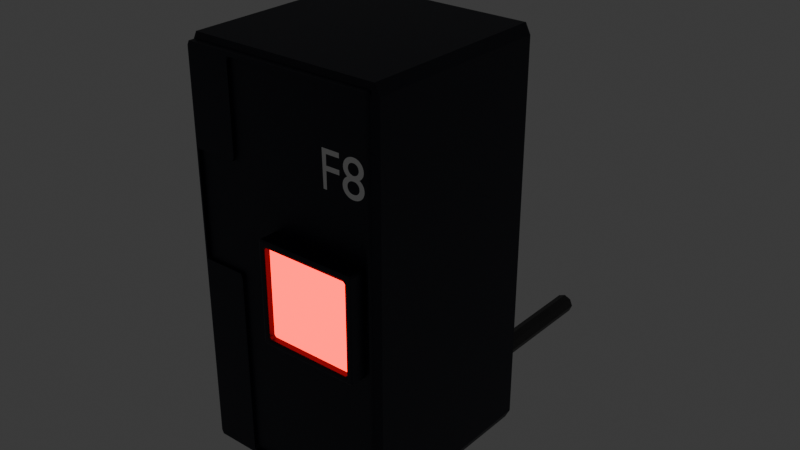 # Source: capbot_pod.blend  (saved by Blender 5.0.118; exported with 4.5.12 LTS)
import bpy
from mathutils import Matrix  # noqa: F401  (used for matrix-valued properties, if any)

bpy.ops.wm.read_factory_settings(use_empty=True)
scene = bpy.context.scene
scene.name = 'Scene'

# ---- collections
col_collection = bpy.data.collections.new('Collection'); scene.collection.children.link(col_collection)

# ---- materials (node trees are filled in below, after node groups)
mat_basepodframemat = bpy.data.materials.new('BasePodFrameMat')
mat_consolescreenmat = bpy.data.materials.new('ConsoleScreenMat')
mat_consolescreenmat.alpha_threshold = 0.0
mat_consolescreenmat.use_backface_culling_lightprobe_volume = False
mat_consolescreenmat.roughness = 0.5
mat_consolescreenmat.line_color = (0.0, 0.0, 0.0, 1.0)
mat_podlabelmat = bpy.data.materials.new('PodLabelMat')
mat_cablemat = bpy.data.materials.new('CableMat')

# ---- material node trees
mat_basepodframemat.use_nodes = True; mat_basepodframemat.node_tree.nodes.clear()
_N = mat_basepodframemat.node_tree.nodes; _L = mat_basepodframemat.node_tree.links
n0 = _N.new('ShaderNodeBsdfPrincipled'); n0.name = 'Principled BSDF'; n0.location = (-200, 100)
n0.inputs[0].default_value = (0.004532, 0.005831, 0.0186, 1.0)
n1 = _N.new('ShaderNodeOutputMaterial'); n1.name = 'Material Output'; n1.location = (200, 100)
_L.new(n0.outputs[0], n1.inputs[0])
n1.is_active_output = True
mat_consolescreenmat.use_nodes = True; mat_consolescreenmat.node_tree.nodes.clear()
_N = mat_consolescreenmat.node_tree.nodes; _L = mat_consolescreenmat.node_tree.links
n0 = _N.new('ShaderNodeOutputMaterial'); n0.name = 'Material Output'; n0.location = (200, 100)
n1 = _N.new('ShaderNodeBsdfPrincipled'); n1.name = 'Principled BSDF'; n1.location = (-200, 100)
n1.inputs[0].default_value = (0.0, 0.0, 0.0, 1.0)
n1.inputs[2].default_value = 0.0
n1.inputs[27].default_value = (1.0, 0.0, 0.001343, 1.0)
n1.inputs[28].default_value = 5.0
_L.new(n1.outputs[0], n0.inputs[0])
n0.is_active_output = True
mat_podlabelmat.use_nodes = True; mat_podlabelmat.node_tree.nodes.clear()
_N = mat_podlabelmat.node_tree.nodes; _L = mat_podlabelmat.node_tree.links
n0 = _N.new('ShaderNodeBsdfPrincipled'); n0.name = 'Principled BSDF'; n0.location = (-200, 100)
n0.inputs[0].default_value = (1.0, 1.0, 1.0, 1.0)
n1 = _N.new('ShaderNodeOutputMaterial'); n1.name = 'Material Output'; n1.location = (200, 100)
_L.new(n0.outputs[0], n1.inputs[0])
n1.is_active_output = True
mat_cablemat.use_nodes = True; mat_cablemat.node_tree.nodes.clear()
_N = mat_cablemat.node_tree.nodes; _L = mat_cablemat.node_tree.links
n0 = _N.new('ShaderNodeBsdfPrincipled'); n0.name = 'Principled BSDF'; n0.location = (-200, 100)
n0.inputs[0].default_value = (0.04962, 0.04962, 0.04962, 1.0)
n1 = _N.new('ShaderNodeOutputMaterial'); n1.name = 'Material Output'; n1.location = (200, 100)
_L.new(n0.outputs[0], n1.inputs[0])
n1.is_active_output = True

# ---- world
world_world = bpy.data.worlds.new('World'); scene.world = world_world
world_world.use_nodes = True; world_world.node_tree.nodes.clear()
_N = world_world.node_tree.nodes; _L = world_world.node_tree.links
n0 = _N.new('ShaderNodeOutputWorld'); n0.name = 'World Output'; n0.location = (200, 100)
n1 = _N.new('ShaderNodeBackground'); n1.name = 'Background'; n1.location = (-200, 100)
n1.inputs[0].default_value = (0.05088, 0.05088, 0.05088, 1.0)
_L.new(n1.outputs[0], n0.inputs[0])
n0.is_active_output = True
world_world.color = (0.05088, 0.05088, 0.05088)
world_world.sun_shadow_jitter_overblur = 0.0

# ---- meshes
me_cube = bpy.data.meshes.new('Cube')
me_cube.from_pydata([(0.95, 1.0, 0.95), (0.95, 0.95, 1.0), (1.0, 0.95, 0.95), (0.95, 0.95, -1.0), (0.95, 1.0, -0.95), (1.0, 0.95, -0.95), (1.0, -0.95, 0.95), (0.95, -0.95, 1.0), (0.95, -1.0, 0.95), (1.0, -0.95, -0.95), (0.95, -1.0, -0.95), (0.95, -0.95, -1.0), (-0.95, 1.0, 0.95), (-1.0, 0.95, 0.95), (-0.95, 0.95, 1.0), (-1.0, 0.95, -0.95), (-0.95, 1.0, -0.95), (-0.95, 0.95, -1.0), (-1.0, -0.95, 0.95), (-0.95, -1.0, 0.95), (-0.95, -0.95, 1.0), (-0.95, -0.95, -1.0), (-0.95, -1.0, -0.95), (-1.0, -0.95, -0.95), (-0.95, 0.975, -0.95), (-0.95, 0.975, 0.95), (0.95, 0.975, 0.95), (0.95, 0.975, -0.95)], [], [(0, 1, 2), (3, 4, 5), (6, 7, 8), (9, 10, 11), (12, 13, 14), (15, 16, 17), (18, 19, 20), (21, 22, 23), (17, 21, 23, 15), (3, 17, 16, 4), (2, 5, 4, 0), (22, 19, 18, 23), (8, 10, 9, 6), (12, 16, 15, 13), (7, 20, 19, 8), (1, 7, 6, 2), (21, 11, 10, 22), (20, 14, 13, 18), (14, 1, 0, 12), (11, 3, 5, 9), (16, 12, 0, 4), (5, 2, 6, 9), (1, 14, 20, 7), (17, 3, 11, 21), (8, 19, 25, 26), (23, 18, 13, 15), (27, 26, 25, 24), (10, 8, 26, 27), (19, 22, 24, 25), (22, 10, 27, 24)])
_uv = me_cube.uv_layers.new(name='UVMap')
_uv.uv.foreach_set('vector', [0.6187, 0.4937, 0.6281, 0.5, 0.6187, 0.5047, 0.3688, 0.5063, 0.375, 0.4969, 0.3797, 0.5062, 0.6187, 0.7453, 0.6281, 0.75, 0.6187, 0.7563, 0.3797, 0.7437, 0.375, 0.7531, 0.3688, 0.7437, 0.6187, 0.2547, 0.6187, 0.2438, 0.625, 0.2479, 0.125, 0.5063, 0.1312, 0.5, 0.1312, 0.5062, 0.6187, 0.00625, 0.6187, 0.0, 0.625, 0.00625, 0.1312, 0.7437, 0.1312, 0.75, 0.125, 0.7438, 0.1312, 0.5062, 0.1312, 0.7437, 0.125, 0.7438, 0.125, 0.5063, 0.3688, 0.5063, 0.1312, 0.5062, 0.1312, 0.5, 0.375, 0.4969, 0.6187, 0.5047, 0.3797, 0.5062, 0.375, 0.4969, 0.6187, 0.4937, 0.3813, 0.0, 0.6187, 0.0, 0.6187, 0.00625, 0.3812, 0.00625, 0.6187, 0.7563, 0.375, 0.7531, 0.3797, 0.7437, 0.6187, 0.7453, 0.6187, 0.2547, 0.3812, 0.2562, 0.3812, 0.2437, 0.6187, 0.2438, 0.6281, 0.75, 0.625, 0.9937, 0.6187, 0.9937, 0.6187, 0.7563, 0.6281, 0.5, 0.6281, 0.75, 0.6187, 0.7453, 0.6187, 0.5047, 0.1312, 0.7437, 0.3688, 0.7437, 0.375, 0.7531, 0.1312, 0.75, 0.625, 0.00625, 0.625, 0.2479, 0.6187, 0.2438, 0.6187, 0.00625, 0.625, 0.2479, 0.6281, 0.5, 0.6187, 0.4937, 0.6187, 0.2547, 0.3688, 0.7437, 0.3688, 0.5063, 0.3797, 0.5062, 0.3797, 0.7437, 0.3812, 0.2562, 0.6187, 0.2547, 0.6187, 0.4937, 0.375, 0.4969, 0.3797, 0.5062, 0.6187, 0.5047, 0.6187, 0.7453, 0.3797, 0.7437, 0.6281, 0.5, 0.8688, 0.5063, 0.8688, 0.7437, 0.6281, 0.75, 0.1312, 0.5062, 0.3688, 0.5063, 0.3688, 0.7437, 0.1312, 0.7437, 0.6187, 0.7563, 0.6187, 0.9937, 0.6187, 0.9937, 0.6187, 0.7563, 0.3812, 0.00625, 0.6187, 0.00625, 0.6187, 0.2438, 0.3812, 0.2437, 0.375, 0.7531, 0.6187, 0.7563, 0.6187, 0.9937, 0.3812, 0.9937, 0.375, 0.7531, 0.6187, 0.7563, 0.6187, 0.7563, 0.375, 0.7531, 0.6187, 0.0, 0.3813, 0.0, 0.3813, 0.0, 0.6187, 0.0, 0.1312, 0.75, 0.375, 0.7531, 0.375, 0.7531, 0.1312, 0.75])
me_cube.materials.append(mat_basepodframemat)
me_cube.use_mirror_vertex_groups = False
me_cube.update()
me_cube_001 = bpy.data.meshes.new('Cube.001')
me_cube_001.from_pydata([(-0.5, 0.5, 0.0), (0.5, 0.5, 0.0), (0.0, 0.5, -0.5), (0.0, 0.5, 0.5), (0.375, -0.3, -0.4375), (0.25, 0.5, 0.5), (0.25, 0.5, -0.5), (0.375, 0.5, 0.5), (0.375, 0.5, -0.5), (-0.25, -0.3, -0.4375), (0.4375, 0.5, 0.5), (0.4375, 0.5, -0.5), (-0.25, 0.5, -0.5), (-0.4375, -0.3, -0.375), (-0.25, 0.5, 0.5), (-0.375, 0.5, -0.5), (-0.375, 0.5, 0.5), (-0.4375, 0.5, -0.5), (-0.4375, 0.5, 0.5), (-0.5, 0.5, 0.25), (0.5, 0.5, 0.25), (0.25, -0.3, 0.4375), (-0.375, -0.3, 0.4375), (-0.4375, -0.3, 0.25), (-0.5, 0.5, 0.375), (0.5, 0.5, 0.375), (-0.25, -0.3, 0.4375), (0.0, -0.3, 0.4375), (0.4375, -0.3, 0.375), (-0.4375, -0.3, 0.0), (0.4375, -0.3, 0.25), (-0.5, 0.5, 0.4375), (0.5, 0.5, 0.4375), (-0.5, 0.5, -0.25), (0.5, 0.5, -0.25), (0.0, -0.3, -0.4375), (0.25, -0.3, -0.4375), (-0.375, -0.3, -0.4375), (0.4375, -0.3, -0.375), (-0.5, 0.5, -0.375), (0.5, 0.5, -0.375), (0.4375, -0.3, -0.25), (-0.4375, -0.3, -0.25), (0.375, -0.3, 0.4375), (-0.4375, -0.3, 0.375), (0.4375, -0.3, 0.0), (-0.5, 0.5, -0.4375), (0.5, 0.5, -0.4375), (-0.5, -0.4818, -0.4818), (-0.4818, -0.4818, -0.5), (-0.4818, -0.5, -0.4818), (-0.4818, -0.5, 0.4818), (-0.4818, -0.4818, 0.5), (-0.5, -0.4818, 0.4818), (-0.4818, 0.5, -0.5), (-0.5, 0.5, -0.4818), (-0.5, 0.5, 0.4818), (-0.4818, 0.5, 0.5), (0.4818, -0.4818, -0.5), (0.5, -0.4818, -0.4818), (0.4818, -0.5, -0.4818), (0.5, -0.4818, 0.4818), (0.4818, -0.4818, 0.5), (0.4818, -0.5, 0.4818), (0.5, 0.5, -0.4818), (0.4818, 0.5, -0.5), (0.4818, 0.5, 0.5), (0.5, 0.5, 0.4818), (-0.5, -0.4818, 0.0), (-0.4818, -0.5, 0.0), (0.5, -0.4818, 0.0), (0.4818, -0.5, 0.0), (0.0, -0.5, -0.4818), (0.0, -0.4818, -0.5), (0.0, -0.5, 0.4818), (0.0, -0.4818, 0.5), (0.25, -0.5, -0.4818), (0.25, -0.4818, -0.5), (0.25, -0.4818, 0.5), (0.25, -0.5, 0.4818), (0.375, -0.5, -0.4818), (0.375, -0.4818, -0.5), (0.375, -0.4818, 0.5), (0.375, -0.5, 0.4818), (0.4557, -0.5, -0.4818), (0.4193, -0.5, -0.4818), (0.4375, -0.4818, -0.5), (0.4193, -0.5, 0.4818), (0.4557, -0.5, 0.4818), (0.4375, -0.4818, 0.5), (0.4557, -0.5, 0.0), (0.4375, -0.4818, 0.0), (-0.25, -0.5, 0.4818), (-0.25, -0.4818, 0.5), (-0.25, -0.4818, -0.5), (-0.25, -0.5, -0.4818), (-0.375, -0.5, 0.4818), (-0.375, -0.4818, 0.5), (-0.4193, -0.3, 0.4375), (-0.4375, -0.3, 0.4193), (-0.375, -0.4818, -0.5), (-0.375, -0.5, -0.4818), (-0.4557, -0.5, 0.4818), (-0.4193, -0.5, 0.4818), (-0.4375, -0.4818, 0.5), (-0.4375, -0.4818, 0.0), (-0.4557, -0.5, 0.0), (-0.4193, -0.5, -0.4818), (-0.4557, -0.5, -0.4818), (-0.4375, -0.4818, -0.5), (-0.5, -0.4818, 0.25), (-0.4818, -0.5, 0.25), (0.4818, -0.5, 0.25), (0.5, -0.4818, 0.25), (0.4193, -0.3, -0.4375), (0.4375, -0.3, -0.4193), (-0.4375, -0.3, -0.4193), (-0.4193, -0.3, -0.4375), (0.4375, -0.4818, 0.25), (0.4557, -0.5, 0.25), (-0.4557, -0.5, 0.25), (-0.4375, -0.4818, 0.25), (-0.5, -0.4818, 0.375), (-0.4818, -0.5, 0.375), (0.4818, -0.5, 0.375), (0.5, -0.4818, 0.375), (0.4375, -0.4818, 0.375), (0.4557, -0.5, 0.375), (-0.4557, -0.5, 0.375), (-0.4375, -0.4818, 0.375), (-0.4818, -0.5, 0.4557), (-0.5, -0.4818, 0.4375), (-0.4818, -0.5, 0.4193), (0.4818, -0.5, 0.4193), (0.5, -0.4818, 0.4375), (0.4818, -0.5, 0.4557), (0.0, -0.5, 0.4557), (0.0, -0.4818, 0.4375), (0.25, -0.4818, 0.4375), (0.25, -0.5, 0.4557), (0.375, -0.4818, 0.4375), (0.375, -0.5, 0.4557), (0.4375, -0.4818, 0.4193), (0.4557, -0.5, 0.4193), (0.4557, -0.5, 0.4557), (0.4193, -0.5, 0.4557), (0.4193, -0.4818, 0.4375), (-0.25, -0.5, 0.4557), (-0.25, -0.4818, 0.4375), (-0.375, -0.5, 0.4557), (-0.375, -0.4818, 0.4375), (-0.4193, -0.4818, 0.4375), (-0.4193, -0.5, 0.4557), (-0.4557, -0.5, 0.4557), (-0.4557, -0.5, 0.4193), (-0.4375, -0.4818, 0.4193), (0.5, -0.4818, -0.25), (0.4818, -0.5, -0.25), (-0.4818, -0.5, -0.25), (-0.5, -0.4818, -0.25), (0.4557, -0.5, -0.25), (0.4375, -0.4818, -0.25), (0.4375, -0.3, 0.4193), (0.4193, -0.3, 0.4375), (-0.4375, -0.4818, -0.25), (-0.4557, -0.5, -0.25), (0.5, -0.4818, -0.375), (0.4818, -0.5, -0.375), (0.4557, -0.5, -0.375), (0.4375, -0.4818, -0.375), (-0.4375, -0.4818, -0.375), (-0.4557, -0.5, -0.375), (-0.4818, -0.5, -0.375), (-0.5, -0.4818, -0.375), (0.4818, -0.5, -0.4557), (0.5, -0.4818, -0.4375), (0.4818, -0.5, -0.4193), (0.0, -0.4818, -0.4375), (0.0, -0.5, -0.4557), (0.25, -0.5, -0.4557), (0.25, -0.4818, -0.4375), (0.375, -0.5, -0.4557), (0.375, -0.4818, -0.4375), (0.4193, -0.5, -0.4557), (0.4557, -0.5, -0.4557), (0.4557, -0.5, -0.4193), (0.4375, -0.4818, -0.4193), (0.4193, -0.4818, -0.4375), (-0.25, -0.4818, -0.4375), (-0.25, -0.5, -0.4557), (-0.375, -0.4818, -0.4375), (-0.375, -0.5, -0.4557), (-0.4557, -0.5, -0.4557), (-0.4193, -0.5, -0.4557), (-0.4193, -0.4818, -0.4375), (-0.4375, -0.4818, -0.4193), (-0.4557, -0.5, -0.4193), (-0.4818, -0.5, -0.4193), (-0.5, -0.4818, -0.4375), (-0.4818, -0.5, -0.4557)], [], [(48, 49, 50), (51, 52, 53), (58, 59, 60), (61, 62, 63), (84, 85, 86), (87, 88, 89), (102, 103, 104), (107, 108, 109), (130, 131, 132), (133, 134, 135), (142, 143, 144, 145, 146), (151, 152, 153, 154, 155), (174, 175, 176), (183, 184, 185, 186, 187), (192, 193, 194, 195, 196), (197, 198, 199), (54, 49, 48, 55), (130, 51, 53, 131), (52, 57, 56, 53), (58, 65, 64, 59), (66, 62, 61, 67), (174, 60, 59, 175), (86, 58, 60, 84), (104, 52, 51, 102), (62, 89, 88, 63), (183, 85, 84, 184), (186, 115, 114, 187), (94, 73, 77, 81, 86, 85, 80, 76, 72, 95, 101, 107, 109, 100), (49, 109, 108, 50), (192, 108, 107, 193), (98, 151, 155, 99), (112, 71, 157, 167, 176, 175, 166, 156, 70, 113, 125, 134, 133, 124), (120, 106, 165, 171, 196, 195, 170, 164, 105, 121, 129, 155, 154, 128), (63, 135, 134, 61), (87, 145, 144, 88), (102, 153, 152, 103), (135, 144, 143, 133), (78, 75, 93, 97, 104, 103, 96, 92, 74, 79, 83, 87, 89, 82), (153, 130, 132, 154), (146, 163, 162, 142), (116, 195, 194, 117), (118, 91, 161, 169, 186, 185, 168, 160, 90, 119, 127, 143, 142, 126), (158, 69, 111, 123, 132, 131, 122, 110, 68, 159, 173, 198, 197, 172), (190, 194, 193, 191, 189, 178, 179, 181, 183, 187, 182, 180, 177, 188), (50, 199, 198, 48), (176, 185, 184, 174), (149, 152, 151, 150, 148, 137, 138, 140, 146, 145, 141, 139, 136, 147), (196, 197, 199, 192), (11, 65, 58, 86, 81, 77, 73, 94, 100, 109, 49, 54, 17, 15, 12, 2, 6, 8), (108, 192, 199, 50), (131, 53, 56, 31, 24, 19, 0, 33, 39, 46, 55, 48, 198, 173, 159, 68, 110, 122), (18, 57, 52, 104, 97, 93, 75, 78, 82, 89, 62, 66, 10, 7, 5, 3, 14, 16), (153, 102, 51, 130), (32, 67, 61, 134, 125, 113, 70, 156, 166, 175, 59, 64, 47, 40, 34, 1, 20, 25), (60, 174, 184, 84), (135, 63, 88, 144), (165, 106, 120, 128, 154, 132, 123, 111, 69, 158, 172, 197, 196, 171), (176, 167, 157, 71, 112, 124, 133, 143, 127, 119, 90, 160, 168, 185), (191, 193, 107, 101, 95, 72, 76, 80, 85, 183, 181, 179, 178, 189), (79, 74, 92, 96, 103, 152, 149, 147, 136, 139, 141, 145, 87, 83), (161, 91, 118, 126, 142, 162, 28, 30, 45, 41, 38, 115, 186, 169), (170, 195, 116, 13, 42, 29, 23, 44, 99, 155, 129, 121, 105, 164), (138, 137, 148, 150, 151, 98, 22, 26, 27, 21, 43, 163, 146, 140), (177, 180, 182, 187, 114, 4, 36, 35, 9, 37, 117, 194, 190, 188)])
_uv = me_cube_001.uv_layers.new(name='UVMap')
_uv.uv.foreach_set('vector', [0.125, 0.7454, 0.1296, 0.7454, 0.1296, 0.75, 0.6204, 0.9954, 0.625, 0.9954, 0.6204, 1.0, 0.3704, 0.7454, 0.3784, 0.7454, 0.375, 0.7523, 0.6204, 0.7454, 0.6273, 0.7477, 0.6204, 0.7534, 0.3639, 0.75, 0.3548, 0.75, 0.3594, 0.7454, 0.6204, 0.7702, 0.6204, 0.7622, 0.625, 0.7656, 0.6204, 0.9889, 0.6204, 0.981, 0.625, 0.9844, 0.1452, 0.75, 0.1361, 0.75, 0.1406, 0.7454, 0.6128, 0.9954, 0.6094, 1.0, 0.6048, 0.9954, 0.6048, 0.7546, 0.6094, 0.7454, 0.6139, 0.7546, 0.6048, 0.7656, 0.6048, 0.7611, 0.6139, 0.7611, 0.6139, 0.7702, 0.6094, 0.7702, 0.6094, 0.9798, 0.6139, 0.9798, 0.6139, 0.9889, 0.6048, 0.9889, 0.6048, 0.9844, 0.3861, 0.7546, 0.3906, 0.7454, 0.3952, 0.7546, 0.3861, 0.7702, 0.3861, 0.7611, 0.3952, 0.7611, 0.3952, 0.7656, 0.3906, 0.7702, 0.3861, 0.9889, 0.3861, 0.9798, 0.3906, 0.9798, 0.3952, 0.9844, 0.3952, 0.9889, 0.394, 0.9954, 0.3906, 1.0, 0.3861, 0.9954, 0.1296, 0.5, 0.1296, 0.7454, 0.125, 0.7454, 0.125, 0.5, 0.6128, 0.9954, 0.6204, 0.9954, 0.6204, 1.0, 0.6094, 1.0, 0.8704, 0.7454, 0.8704, 0.5, 0.875, 0.5, 0.875, 0.7454, 0.3704, 0.7454, 0.3704, 0.5, 0.3796, 0.5, 0.3784, 0.7454, 0.6296, 0.5, 0.6273, 0.7477, 0.6204, 0.7454, 0.6204, 0.5, 0.3861, 0.7546, 0.375, 0.7523, 0.3784, 0.7454, 0.3906, 0.7454, 0.3594, 0.7454, 0.3704, 0.7454, 0.375, 0.7523, 0.3639, 0.75, 0.625, 0.9844, 0.625, 0.9954, 0.6204, 0.9954, 0.6204, 0.9889, 0.6273, 0.7477, 0.625, 0.7656, 0.6204, 0.7622, 0.6204, 0.7534, 0.3861, 0.7702, 0.3796, 0.7702, 0.3796, 0.7611, 0.3861, 0.7611, 0.3952, 0.7656, 0.3952, 0.7656, 0.3906, 0.7702, 0.3906, 0.7702, 0.1875, 0.7454, 0.25, 0.7454, 0.3125, 0.7454, 0.3438, 0.7454, 0.3594, 0.7454, 0.3548, 0.75, 0.3438, 0.75, 0.3125, 0.75, 0.25, 0.75, 0.1875, 0.75, 0.1562, 0.75, 0.1452, 0.75, 0.1406, 0.7454, 0.1563, 0.7454, 0.1296, 0.7454, 0.1406, 0.7454, 0.1361, 0.75, 0.1296, 0.75, 0.3861, 0.9889, 0.3796, 0.9889, 0.3796, 0.9798, 0.3861, 0.9798, 0.6094, 0.9798, 0.6094, 0.9798, 0.6048, 0.9844, 0.6048, 0.9844, 0.5625, 0.7546, 0.5, 0.7546, 0.4375, 0.7546, 0.4063, 0.7546, 0.3952, 0.7546, 0.3906, 0.7454, 0.4062, 0.7454, 0.4375, 0.7454, 0.5, 0.7454, 0.5625, 0.7454, 0.5938, 0.7454, 0.6094, 0.7454, 0.6048, 0.7546, 0.5938, 0.7546, 0.5625, 0.9889, 0.5, 0.9889, 0.4375, 0.9889, 0.4062, 0.9889, 0.3952, 0.9889, 0.3952, 0.9844, 0.4063, 0.9844, 0.4375, 0.9844, 0.5, 0.9844, 0.5625, 0.9844, 0.5937, 0.9844, 0.6048, 0.9844, 0.6048, 0.9889, 0.5938, 0.9889, 0.6204, 0.7534, 0.6139, 0.7546, 0.6094, 0.7454, 0.6204, 0.7454, 0.6204, 0.7702, 0.6139, 0.7702, 0.6139, 0.7611, 0.6204, 0.7622, 0.6204, 0.9889, 0.6139, 0.9889, 0.6139, 0.9798, 0.6204, 0.981, 0.6139, 0.7546, 0.6139, 0.7611, 0.6048, 0.7611, 0.6048, 0.7546, 0.625, 0.8125, 0.625, 0.875, 0.625, 0.9375, 0.625, 0.9688, 0.625, 0.9844, 0.6204, 0.981, 0.6204, 0.9688, 0.6204, 0.9375, 0.6204, 0.875, 0.6204, 0.8125, 0.6204, 0.7812, 0.6204, 0.7702, 0.625, 0.7656, 0.625, 0.7812, 0.6139, 0.9889, 0.6128, 0.9954, 0.6048, 0.9954, 0.6048, 0.9889, 0.6094, 0.7702, 0.6094, 0.7702, 0.6048, 0.7656, 0.6048, 0.7656, 0.3952, 0.9844, 0.3952, 0.9844, 0.3906, 0.9798, 0.3906, 0.9798, 0.5625, 0.7656, 0.5, 0.7656, 0.4375, 0.7656, 0.4062, 0.7656, 0.3952, 0.7656, 0.3952, 0.7611, 0.4062, 0.7611, 0.4375, 0.7611, 0.5, 0.7611, 0.5625, 0.7611, 0.5937, 0.7611, 0.6048, 0.7611, 0.6048, 0.7656, 0.5938, 0.7656, 0.4375, 0.9954, 0.5, 0.9954, 0.5625, 0.9954, 0.5938, 0.9954, 0.6048, 0.9954, 0.6094, 1.0, 0.5938, 1.0, 0.5625, 1.0, 0.5, 1.0, 0.4375, 1.0, 0.4062, 1.0, 0.3906, 1.0, 0.394, 0.9954, 0.4062, 0.9954, 0.3906, 0.9688, 0.3906, 0.9798, 0.3861, 0.9798, 0.3861, 0.9688, 0.3861, 0.9375, 0.3861, 0.875, 0.3861, 0.8125, 0.3861, 0.7812, 0.3861, 0.7702, 0.3906, 0.7702, 0.3906, 0.7813, 0.3906, 0.8125, 0.3906, 0.875, 0.3906, 0.9375, 0.3796, 0.9954, 0.3861, 0.9954, 0.3906, 1.0, 0.3796, 1.0, 0.3952, 0.7546, 0.3952, 0.7611, 0.3861, 0.7611, 0.3861, 0.7546, 0.6139, 0.9688, 0.6139, 0.9798, 0.6094, 0.9798, 0.6094, 0.9688, 0.6094, 0.9375, 0.6094, 0.875, 0.6094, 0.8125, 0.6094, 0.7812, 0.6094, 0.7702, 0.6139, 0.7702, 0.6139, 0.7813, 0.6139, 0.8125, 0.6139, 0.875, 0.6139, 0.9375, 0.3952, 0.9889, 0.394, 0.9954, 0.3861, 0.9954, 0.3861, 0.9889, 0.3594, 0.5, 0.3704, 0.5, 0.3704, 0.7454, 0.3594, 0.7454, 0.3438, 0.7454, 0.3125, 0.7454, 0.25, 0.7454, 0.1875, 0.7454, 0.1563, 0.7454, 0.1406, 0.7454, 0.1296, 0.7454, 0.1296, 0.5, 0.1406, 0.5, 0.1562, 0.5, 0.1875, 0.5, 0.25, 0.5, 0.3125, 0.5, 0.3438, 0.5, 0.3796, 0.9889, 0.3861, 0.9889, 0.3861, 0.9954, 0.3796, 0.9954, 0.6094, 0.004552, 0.6204, 0.004552, 0.6204, 0.25, 0.6094, 0.25, 0.5938, 0.25, 0.5625, 0.25, 0.5, 0.25, 0.4375, 0.25, 0.4062, 0.25, 0.3906, 0.25, 0.3796, 0.25, 0.3796, 0.004552, 0.3906, 0.004552, 0.4062, 0.004552, 0.4375, 0.004552, 0.5, 0.004552, 0.5625, 0.004552, 0.5938, 0.004552, 0.8594, 0.5, 0.8704, 0.5, 0.8704, 0.7454, 0.8594, 0.7454, 0.8438, 0.7454, 0.8125, 0.7454, 0.75, 0.7454, 0.6875, 0.7454, 0.6562, 0.7454, 0.6406, 0.7454, 0.6273, 0.7477, 0.6296, 0.5, 0.6406, 0.5, 0.6562, 0.5, 0.6875, 0.5, 0.75, 0.5, 0.8125, 0.5, 0.8438, 0.5, 0.6139, 0.9889, 0.6204, 0.9889, 0.6204, 0.9954, 0.6128, 0.9954, 0.6094, 0.5, 0.6204, 0.5, 0.6204, 0.7454, 0.6094, 0.7454, 0.5938, 0.7454, 0.5625, 0.7454, 0.5, 0.7454, 0.4375, 0.7454, 0.4062, 0.7454, 0.3906, 0.7454, 0.3784, 0.7454, 0.3796, 0.5, 0.3906, 0.5, 0.4062, 0.5, 0.4375, 0.5, 0.5, 0.5, 0.5625, 0.5, 0.5938, 0.5, 0.375, 0.7523, 0.3861, 0.7546, 0.3861, 0.7611, 0.3796, 0.7611, 0.6139, 0.7546, 0.6204, 0.7534, 0.6204, 0.7622, 0.6139, 0.7611, 0.4375, 0.9889, 0.5, 0.9889, 0.5625, 0.9889, 0.5938, 0.9889, 0.6048, 0.9889, 0.6048, 0.9954, 0.5938, 0.9954, 0.5625, 0.9954, 0.5, 0.9954, 0.4375, 0.9954, 0.4062, 0.9954, 0.394, 0.9954, 0.3952, 0.9889, 0.4062, 0.9889, 0.3952, 0.7546, 0.4063, 0.7546, 0.4375, 0.7546, 0.5, 0.7546, 0.5625, 0.7546, 0.5938, 0.7546, 0.6048, 0.7546, 0.6048, 0.7611, 0.5937, 0.7611, 0.5625, 0.7611, 0.5, 0.7611, 0.4375, 0.7611, 0.4062, 0.7611, 0.3952, 0.7611, 0.3861, 0.9688, 0.3861, 0.9798, 0.3796, 0.9798, 0.3796, 0.9688, 0.3796, 0.9375, 0.3796, 0.875, 0.3796, 0.8125, 0.3796, 0.7813, 0.3796, 0.7702, 0.3861, 0.7702, 0.3861, 0.7812, 0.3861, 0.8125, 0.3861, 0.875, 0.3861, 0.9375, 0.6204, 0.8125, 0.6204, 0.875, 0.6204, 0.9375, 0.6204, 0.9688, 0.6204, 0.981, 0.6139, 0.9798, 0.6139, 0.9688, 0.6139, 0.9375, 0.6139, 0.875, 0.6139, 0.8125, 0.6139, 0.7813, 0.6139, 0.7702, 0.6204, 0.7702, 0.6204, 0.7812, 0.4375, 0.7656, 0.5, 0.7656, 0.5625, 0.7656, 0.5938, 0.7656, 0.6048, 0.7656, 0.6048, 0.7656, 0.5938, 0.7656, 0.5625, 0.7656, 0.5, 0.7656, 0.4375, 0.7656, 0.4062, 0.7656, 0.3952, 0.7656, 0.3952, 0.7656, 0.4062, 0.7656, 0.4063, 0.9844, 0.3952, 0.9844, 0.3952, 0.9844, 0.4062, 0.9844, 0.4375, 0.9844, 0.5, 0.9844, 0.5625, 0.9844, 0.5938, 0.9844, 0.6048, 0.9844, 0.6048, 0.9844, 0.5937, 0.9844, 0.5625, 0.9844, 0.5, 0.9844, 0.4375, 0.9844, 0.6094, 0.8125, 0.6094, 0.875, 0.6094, 0.9375, 0.6094, 0.9688, 0.6094, 0.9798, 0.6094, 0.9798, 0.6094, 0.9688, 0.6094, 0.9375, 0.6094, 0.875, 0.6094, 0.8125, 0.6094, 0.7812, 0.6094, 0.7702, 0.6094, 0.7702, 0.6094, 0.7812, 0.3906, 0.875, 0.3906, 0.8125, 0.3906, 0.7813, 0.3906, 0.7702, 0.3906, 0.7702, 0.3906, 0.7812, 0.3906, 0.8125, 0.3906, 0.875, 0.3906, 0.9375, 0.3906, 0.9688, 0.3906, 0.9798, 0.3906, 0.9798, 0.3906, 0.9688, 0.3906, 0.9375])
me_cube_001.materials.append(mat_basepodframemat)
me_cube_001.update()
me_cube_002 = bpy.data.meshes.new('Cube.002')
me_cube_002.from_pydata([(-0.5, -0.7473, -0.5), (-0.5, -0.7473, 0.5), (0.5, -0.7473, -0.5), (0.5, -0.7473, 0.5)], [], [(2, 3, 1, 0)])
_uv = me_cube_002.uv_layers.new(name='UVMap')
_uv.uv.foreach_set('vector', [0.375, 0.75, 0.625, 0.75, 0.625, 1.0, 0.375, 1.0])
me_cube_002.materials.append(mat_consolescreenmat)
me_cube_002.update()
me_cube_003 = bpy.data.meshes.new('Cube.003')
me_cube_003.from_pydata([(0.0, 0.5, 0.0), (-0.25, 0.5, 0.0), (0.0, 0.5, 0.25), (0.25, 0.5, 0.25), (-0.5, -0.49, -0.49), (-0.49, -0.49, -0.5), (-0.49, -0.5, -0.49), (-0.49, -0.5, 0.49), (-0.49, -0.49, 0.5), (-0.5, -0.49, 0.49), (-0.49, 0.49, -0.5), (-0.5, 0.49, -0.49), (-0.49, 0.5, -0.49), (-0.5, 0.49, 0.49), (-0.49, 0.49, 0.5), (-0.49, 0.5, 0.49), (0.49, -0.49, -0.5), (0.5, -0.49, -0.49), (0.49, -0.5, -0.49), (0.5, -0.49, 0.49), (0.49, -0.49, 0.5), (0.49, -0.5, 0.49), (0.49, 0.5, -0.49), (0.5, 0.49, -0.49), (0.49, 0.49, -0.5), (0.49, 0.5, 0.49), (0.49, 0.49, 0.5), (0.5, 0.49, 0.49), (0.01, 0.49, -0.5), (-0.01, 0.49, -0.5), (0.0, 0.5, -0.49), (-0.01, 0.49, 0.5), (0.01, 0.49, 0.5), (0.0, 0.5, 0.49), (-0.01, -0.5, -0.49), (-0.01, -0.49, -0.5), (0.01, -0.49, -0.5), (0.01, -0.5, -0.49), (0.01, -0.5, 0.49), (0.01, -0.49, 0.5), (-0.01, -0.49, 0.5), (-0.01, -0.5, 0.49), (0.25, 0.5, 0.49), (0.24, 0.49, 0.5), (0.26, 0.49, 0.5), (0.26, -0.49, -0.5), (0.24, -0.5, -0.49), (0.24, -0.49, -0.5), (0.25, 0.5, -0.49), (0.26, 0.49, -0.5), (0.24, 0.49, -0.5), (0.24, -0.5, 0.49), (0.26, -0.49, 0.5), (0.24, -0.49, 0.5), (-0.26, 0.49, -0.5), (-0.25, 0.5, -0.49), (-0.24, 0.49, -0.5), (-0.24, -0.5, 0.49), (-0.24, -0.49, 0.5), (-0.26, -0.49, 0.5), (-0.25, 0.5, 0.49), (-0.26, 0.49, 0.5), (-0.24, 0.49, 0.5), (-0.24, -0.5, -0.49), (-0.26, -0.49, -0.5), (-0.24, -0.49, -0.5), (-0.5, -0.49, -0.01), (-0.49, -0.5, 0.01), (-0.5, -0.49, 0.01), (-0.5, 0.49, -0.01), (-0.5, 0.49, 0.01), (-0.49, 0.5, 0.0), (0.49, 0.5, -0.01), (0.49, 0.5, 0.01), (0.5, 0.49, 0.01), (0.5, 0.49, -0.01), (0.5, -0.49, -0.01), (0.5, -0.49, 0.01), (0.49, -0.5, 0.01), (0.25, 0.5, 0.01), (0.25, 0.5, -0.01), (0.24, 0.5, 0.0), (-0.5, -0.49, 0.26), (-0.5, -0.49, 0.24), (-0.49, -0.5, 0.24), (-0.5, 0.49, 0.24), (-0.5, 0.49, 0.26), (-0.49, 0.5, 0.26), (-0.49, 0.5, 0.24), (0.49, 0.5, 0.25), (0.5, 0.49, 0.26), (0.5, 0.49, 0.24), (0.5, -0.49, 0.24), (0.5, -0.49, 0.26), (0.49, -0.5, 0.24), (-0.25, 0.5, 0.24), (-0.25, 0.5, 0.26), (-0.24, 0.5, 0.25), (0.01, -0.2, -0.49), (-0.01, -0.2, -0.49), (-0.01, -0.2, 0.49), (0.01, -0.2, 0.49), (0.24, -0.2, -0.49), (0.24, -0.2, 0.49), (-0.24, -0.2, 0.49), (-0.24, -0.2, -0.49), (-0.49, -0.2, 0.01), (0.49, -0.2, 0.01), (-0.49, -0.2, 0.24), (0.49, -0.2, 0.24), (-0.26, -0.4909, 0.4809), (-0.26, -0.5, 0.49), (-0.4809, -0.4909, 0.26), (-0.49, -0.5, 0.26), (-0.26, -0.4909, 0.2691), (-0.2691, -0.5, 0.2691), (-0.2691, -0.4909, 0.26), (-0.26, -0.2091, 0.4809), (-0.2509, -0.2, 0.49), (-0.4809, -0.2091, 0.26), (-0.49, -0.2, 0.2509), (-0.26, -0.2091, 0.2691), (-0.2691, -0.2091, 0.26), (0.26, -0.49, 0.48), (0.26, -0.5, 0.49), (0.48, -0.49, 0.26), (0.49, -0.5, 0.26), (0.26, -0.49, 0.27), (0.27, -0.49, 0.26), (0.27, -0.5, 0.27), (0.26, -0.21, 0.48), (0.25, -0.2, 0.49), (0.48, -0.21, 0.26), (0.49, -0.2, 0.25), (0.26, -0.21, 0.27), (0.27, -0.21, 0.26), (-0.26, -0.49, -0.48), (-0.26, -0.5, -0.49), (-0.48, -0.49, -0.01), (-0.49, -0.5, -0.01), (-0.26, -0.49, -0.02), (-0.27, -0.49, -0.01), (-0.27, -0.5, -0.02), (-0.26, -0.21, -0.48), (-0.25, -0.2, -0.49), (-0.48, -0.21, -0.01), (-0.49, -0.2, 0.0), (-0.26, -0.21, -0.02), (-0.27, -0.21, -0.01), (0.26, -0.49, -0.48), (0.26, -0.5, -0.49), (0.48, -0.49, -0.01), (0.49, -0.5, -0.01), (0.26, -0.49, -0.02), (0.27, -0.5, -0.02), (0.27, -0.49, -0.01), (0.26, -0.21, -0.48), (0.25, -0.2, -0.49), (0.48, -0.21, -0.01), (0.49, -0.2, 0.0), (0.26, -0.21, -0.02), (0.27, -0.21, -0.01)], [], [(4, 5, 6), (7, 8, 9), (10, 11, 12), (13, 14, 15), (16, 17, 18), (19, 20, 21), (22, 23, 24), (25, 26, 27), (28, 29, 30), (31, 32, 33), (34, 35, 36, 37), (38, 39, 40, 41), (42, 43, 44), (48, 49, 50), (54, 55, 56), (60, 61, 62), (69, 70, 71), (72, 73, 74, 75), (79, 80, 81), (85, 86, 87, 88), (89, 90, 91), (95, 96, 97), (10, 5, 4, 11), (8, 14, 13, 9), (71, 12, 11, 69), (54, 10, 12, 55), (44, 26, 25, 42), (75, 23, 22, 72), (16, 24, 23, 17), (26, 20, 19, 27), (50, 28, 30, 48), (62, 31, 33, 60), (65, 35, 34, 63), (53, 39, 38, 51), (31, 40, 39, 32), (28, 36, 35, 29), (32, 43, 42, 33), (36, 47, 46, 37), (24, 49, 48, 22), (43, 53, 52, 44), (49, 45, 47, 50), (29, 56, 55, 30), (40, 58, 57, 41), (14, 61, 60, 15), (56, 65, 64, 54), (61, 59, 58, 62), (88, 71, 70, 85), (91, 74, 73, 89), (94, 78, 77, 92), (74, 77, 76, 75), (79, 73, 72, 80), (68, 70, 69, 66), (67, 84, 83, 68), (15, 87, 86, 13), (27, 90, 89, 25), (87, 96, 95, 88), (90, 93, 92, 91), (82, 86, 85, 83), (4, 66, 69, 11), (10, 54, 64, 5), (82, 9, 13, 86), (61, 14, 8, 59), (12, 71, 1, 55), (87, 15, 60, 96), (23, 75, 76, 17), (49, 24, 16, 45), (26, 44, 52, 20), (90, 27, 19, 93), (48, 80, 72, 22), (3, 42, 25, 89), (30, 0, 81, 80, 48), (55, 1, 0, 30), (28, 50, 47, 36), (56, 29, 35, 65), (31, 62, 58, 40), (43, 32, 39, 53), (2, 33, 42, 3), (97, 96, 60, 33, 2), (68, 83, 85, 70), (71, 88, 95, 1), (74, 91, 92, 77), (79, 3, 89, 73), (0, 2, 3, 79, 81), (1, 95, 97, 2, 0), (38, 41, 100, 101), (63, 34, 99, 105), (41, 57, 104, 100), (78, 94, 109, 107), (51, 38, 101, 103), (34, 37, 98, 99), (37, 46, 102, 98), (84, 67, 106, 108), (114, 115, 116), (111, 115, 114, 110), (115, 113, 112, 116), (116, 122, 121, 114), (118, 111, 110, 117), (119, 112, 113, 120), (59, 8, 7, 111), (111, 57, 58, 59), (115, 111, 7, 113), (110, 114, 121, 117), (57, 111, 118, 104), (113, 7, 9, 82), (116, 112, 119, 122), (82, 83, 84, 113), (113, 84, 108, 120), (127, 128, 129), (129, 124, 123, 127), (126, 129, 128, 125), (130, 123, 124, 131), (127, 134, 135, 128), (133, 126, 125, 132), (124, 51, 103, 131), (51, 124, 52, 53), (20, 52, 124, 21), (126, 21, 124, 129), (127, 123, 130, 134), (21, 126, 93, 19), (92, 93, 126, 94), (125, 128, 135, 132), (94, 126, 133, 109), (140, 141, 142), (142, 137, 136, 140), (139, 142, 141, 138), (143, 136, 137, 144), (148, 141, 140, 147), (138, 145, 146, 139), (137, 63, 105, 144), (63, 137, 64, 65), (5, 64, 137, 6), (137, 142, 139, 6), (140, 136, 143, 147), (6, 139, 66, 4), (66, 139, 67, 68), (138, 141, 148, 145), (67, 139, 146, 106), (153, 154, 155), (150, 154, 153, 149), (154, 152, 151, 155), (155, 161, 160, 153), (157, 150, 149, 156), (158, 151, 152, 159), (45, 16, 18, 150), (45, 150, 46, 47), (18, 152, 154, 150), (149, 153, 160, 156), (46, 150, 157, 102), (152, 18, 17, 76), (155, 151, 158, 161), (76, 77, 78, 152), (152, 78, 107, 159), (160, 161, 158, 159, 107, 109, 133, 132, 135, 134, 130, 131, 103, 101, 100, 104, 118, 117, 121, 122, 119, 120, 108, 106, 146, 145, 148, 147, 143, 144, 105, 99, 98, 102, 157, 156)])
_uv = me_cube_003.uv_layers.new(name='UVMap')
_uv.uv.foreach_set('vector', [0.125, 0.7475, 0.1275, 0.7475, 0.1275, 0.75, 0.6225, 0.9975, 0.625, 0.9975, 0.6225, 1.0, 0.1275, 0.5025, 0.125, 0.5025, 0.1275, 0.5, 0.6225, 0.2475, 0.625, 0.2475, 0.6225, 0.2517, 0.3725, 0.7475, 0.3769, 0.7475, 0.375, 0.7513, 0.6225, 0.7475, 0.6263, 0.7488, 0.6225, 0.7519, 0.3762, 0.4988, 0.3775, 0.5025, 0.3731, 0.5025, 0.625, 0.4988, 0.6275, 0.5025, 0.6231, 0.5025, 0.2525, 0.5025, 0.2481, 0.5025, 0.25, 0.5, 0.7525, 0.5025, 0.7481, 0.5025, 0.75, 0.5, 0.2475, 0.75, 0.2475, 0.7475, 0.2519, 0.7475, 0.2512, 0.75, 0.6225, 0.8725, 0.625, 0.8725, 0.625, 0.8763, 0.6225, 0.8769, 0.6875, 0.5, 0.69, 0.5025, 0.6856, 0.5025, 0.3125, 0.5, 0.315, 0.5025, 0.3106, 0.5025, 0.185, 0.5025, 0.1875, 0.5, 0.1894, 0.5025, 0.8125, 0.5, 0.815, 0.5025, 0.8106, 0.5025, 0.4975, 0.2475, 0.5025, 0.2475, 0.5, 0.2525, 0.4975, 0.4975, 0.5025, 0.4975, 0.5025, 0.5025, 0.4975, 0.5025, 0.5025, 0.4375, 0.4975, 0.4375, 0.5, 0.435, 0.56, 0.2475, 0.565, 0.2475, 0.565, 0.2525, 0.56, 0.2525, 0.5625, 0.4975, 0.565, 0.5025, 0.56, 0.5025, 0.56, 0.3125, 0.565, 0.3125, 0.5625, 0.315, 0.1275, 0.5025, 0.1275, 0.7475, 0.125, 0.7475, 0.125, 0.5025, 0.625, 0.0025, 0.625, 0.2475, 0.6225, 0.2475, 0.6225, 0.0025, 0.5, 0.2525, 0.3775, 0.2525, 0.3775, 0.2475, 0.4975, 0.2475, 0.185, 0.5025, 0.1275, 0.5025, 0.1275, 0.5, 0.1875, 0.5, 0.6856, 0.5025, 0.6275, 0.5025, 0.625, 0.4988, 0.6875, 0.5, 0.4975, 0.5025, 0.3775, 0.5025, 0.3762, 0.4988, 0.4975, 0.4975, 0.3725, 0.7475, 0.3731, 0.5025, 0.3775, 0.5025, 0.3769, 0.7475, 0.6275, 0.5025, 0.6263, 0.7488, 0.6225, 0.7475, 0.6231, 0.5025, 0.3106, 0.5025, 0.2525, 0.5025, 0.25, 0.5, 0.3125, 0.5, 0.8106, 0.5025, 0.7525, 0.5025, 0.75, 0.5, 0.8125, 0.5, 0.19, 0.7475, 0.2475, 0.7475, 0.2475, 0.75, 0.19, 0.75, 0.625, 0.815, 0.625, 0.8725, 0.6225, 0.8725, 0.6225, 0.815, 0.7525, 0.5025, 0.7525, 0.7475, 0.7475, 0.7475, 0.7481, 0.5025, 0.2525, 0.5025, 0.2519, 0.7475, 0.2475, 0.7475, 0.2481, 0.5025, 0.7481, 0.5025, 0.69, 0.5025, 0.6875, 0.5, 0.75, 0.5, 0.2519, 0.7475, 0.3106, 0.7475, 0.3113, 0.75, 0.2512, 0.75, 0.3731, 0.5025, 0.315, 0.5025, 0.3125, 0.5, 0.3762, 0.4988, 0.69, 0.5025, 0.69, 0.7475, 0.685, 0.7475, 0.6856, 0.5025, 0.315, 0.5025, 0.315, 0.7475, 0.3106, 0.7475, 0.3106, 0.5025, 0.2481, 0.5025, 0.1894, 0.5025, 0.1875, 0.5, 0.25, 0.5, 0.625, 0.8763, 0.625, 0.9362, 0.6225, 0.9356, 0.6225, 0.8769, 0.8725, 0.5025, 0.815, 0.5025, 0.8125, 0.5, 0.8725, 0.5, 0.1894, 0.5025, 0.19, 0.7475, 0.185, 0.7475, 0.185, 0.5025, 0.815, 0.5025, 0.815, 0.7475, 0.81, 0.7475, 0.8106, 0.5025, 0.56, 0.2525, 0.5, 0.2525, 0.5025, 0.2475, 0.56, 0.2475, 0.56, 0.5025, 0.5025, 0.5025, 0.5025, 0.4975, 0.5625, 0.4975, 0.56, 0.7525, 0.5025, 0.7525, 0.5025, 0.7475, 0.56, 0.7475, 0.5025, 0.5025, 0.5025, 0.7475, 0.4975, 0.7475, 0.4975, 0.5025, 0.5025, 0.4375, 0.5025, 0.4975, 0.4975, 0.4975, 0.4975, 0.4375, 0.5019, 0.0025, 0.5025, 0.2475, 0.4975, 0.2475, 0.4975, 0.0025, 0.5013, 0.0, 0.56, 0.0, 0.56, 0.0025, 0.5019, 0.0025, 0.6225, 0.2517, 0.565, 0.2525, 0.565, 0.2475, 0.6225, 0.2475, 0.6231, 0.5025, 0.565, 0.5025, 0.5625, 0.4975, 0.625, 0.4988, 0.565, 0.2525, 0.565, 0.3125, 0.56, 0.3125, 0.56, 0.2525, 0.565, 0.5025, 0.565, 0.7475, 0.56, 0.7475, 0.56, 0.5025, 0.5644, 0.0025, 0.565, 0.2475, 0.56, 0.2475, 0.56, 0.0025, 0.3775, 0.0025, 0.4975, 0.0025, 0.4975, 0.2475, 0.3775, 0.2475, 0.1275, 0.5025, 0.185, 0.5025, 0.185, 0.7475, 0.1275, 0.7475, 0.5644, 0.0025, 0.6225, 0.0025, 0.6225, 0.2475, 0.565, 0.2475, 0.815, 0.5025, 0.8725, 0.5025, 0.8725, 0.7475, 0.815, 0.7475, 0.3775, 0.2525, 0.5, 0.2525, 0.5, 0.3125, 0.3775, 0.3125, 0.565, 0.2525, 0.6225, 0.2517, 0.6225, 0.3125, 0.565, 0.3125, 0.3775, 0.5025, 0.4975, 0.5025, 0.4975, 0.7475, 0.3769, 0.7475, 0.315, 0.5025, 0.3731, 0.5025, 0.3725, 0.7475, 0.315, 0.7475, 0.6275, 0.5025, 0.6856, 0.5025, 0.685, 0.7475, 0.6263, 0.7488, 0.565, 0.5025, 0.6231, 0.5025, 0.6225, 0.7475, 0.565, 0.7475, 0.3775, 0.4375, 0.4975, 0.4375, 0.4975, 0.4975, 0.3762, 0.4988, 0.5625, 0.4375, 0.6225, 0.4375, 0.625, 0.4988, 0.5625, 0.4975, 0.3775, 0.375, 0.5, 0.375, 0.5, 0.435, 0.4975, 0.4375, 0.3775, 0.4375, 0.3775, 0.3125, 0.5, 0.3125, 0.5, 0.375, 0.3775, 0.375, 0.2525, 0.5025, 0.3106, 0.5025, 0.3106, 0.7475, 0.2519, 0.7475, 0.1894, 0.5025, 0.2481, 0.5025, 0.2475, 0.7475, 0.19, 0.7475, 0.7525, 0.5025, 0.8106, 0.5025, 0.81, 0.7475, 0.7525, 0.7475, 0.69, 0.5025, 0.7481, 0.5025, 0.7475, 0.7475, 0.69, 0.7475, 0.5625, 0.375, 0.6225, 0.375, 0.6225, 0.4375, 0.5625, 0.4375, 0.5625, 0.315, 0.565, 0.3125, 0.6225, 0.3125, 0.6225, 0.375, 0.5625, 0.375, 0.5019, 0.0025, 0.56, 0.0025, 0.56, 0.2475, 0.5025, 0.2475, 0.5, 0.2525, 0.56, 0.2525, 0.56, 0.3125, 0.5, 0.3125, 0.5025, 0.5025, 0.56, 0.5025, 0.56, 0.7475, 0.5025, 0.7475, 0.5025, 0.4375, 0.5625, 0.4375, 0.5625, 0.4975, 0.5025, 0.4975, 0.5, 0.375, 0.5625, 0.375, 0.5625, 0.4375, 0.5025, 0.4375, 0.5, 0.435, 0.5, 0.3125, 0.56, 0.3125, 0.5625, 0.315, 0.5625, 0.375, 0.5, 0.375, 0.6225, 0.8725, 0.6225, 0.8769, 0.6225, 0.8769, 0.6225, 0.8725, 0.19, 0.75, 0.2475, 0.75, 0.2475, 0.75, 0.19, 0.75, 0.6225, 0.8769, 0.6225, 0.9356, 0.6225, 0.9356, 0.6225, 0.8769, 0.5025, 0.7525, 0.56, 0.7525, 0.56, 0.7525, 0.5025, 0.7525, 0.6225, 0.815, 0.6225, 0.8725, 0.6225, 0.8725, 0.6225, 0.815, 0.2475, 0.75, 0.2512, 0.75, 0.2512, 0.75, 0.2475, 0.75, 0.2512, 0.75, 0.3113, 0.75, 0.3113, 0.75, 0.2512, 0.75, 0.56, 0.0, 0.5013, 0.0, 0.5013, 0.0, 0.56, 0.0, 0.5673, 0.94, 0.5673, 0.9423, 0.565, 0.9423, 0.6225, 0.94, 0.5673, 0.9423, 0.5673, 0.94, 0.6202, 0.94, 0.5673, 0.9423, 0.565, 0.9975, 0.565, 0.9952, 0.565, 0.9423, 0.565, 0.9423, 0.565, 0.9423, 0.5673, 0.94, 0.5673, 0.94, 0.6225, 0.938, 0.6225, 0.94, 0.6202, 0.94, 0.6202, 0.94, 0.565, 0.9952, 0.565, 0.9952, 0.565, 0.9975, 0.5635, 0.9975, 0.625, 0.94, 0.625, 0.9975, 0.6225, 0.9975, 0.6225, 0.94, 0.6225, 0.94, 0.6225, 0.9356, 0.625, 0.9362, 0.625, 0.94, 0.5673, 0.9423, 0.6225, 0.94, 0.6225, 0.9975, 0.565, 0.9975, 0.6202, 0.94, 0.5673, 0.94, 0.5673, 0.94, 0.6202, 0.94, 0.6225, 0.9356, 0.6225, 0.94, 0.6225, 0.938, 0.6225, 0.9356, 0.5638, 0.0, 0.6225, 0.0, 0.6225, 0.0025, 0.5644, 0.0025, 0.565, 0.9423, 0.565, 0.9952, 0.565, 0.9952, 0.565, 0.9423, 0.5644, 0.0025, 0.56, 0.0025, 0.56, 0.0, 0.5638, 0.0, 0.5638, 0.0, 0.56, 0.0, 0.56, 0.0, 0.562, 0.0, 0.5675, 0.81, 0.565, 0.8075, 0.5675, 0.8075, 0.5675, 0.8075, 0.6225, 0.8106, 0.62, 0.8106, 0.5675, 0.81, 0.565, 0.7525, 0.5675, 0.8075, 0.565, 0.8075, 0.565, 0.755, 0.62, 0.8106, 0.62, 0.8106, 0.6225, 0.8106, 0.6225, 0.8128, 0.5675, 0.81, 0.5675, 0.81, 0.565, 0.8075, 0.565, 0.8075, 0.5625, 0.7525, 0.565, 0.7525, 0.565, 0.755, 0.565, 0.755, 0.6225, 0.8106, 0.6225, 0.815, 0.6225, 0.815, 0.6225, 0.8128, 0.6225, 0.815, 0.6225, 0.8106, 0.625, 0.8112, 0.625, 0.815, 0.6263, 0.7488, 0.625, 0.8112, 0.6225, 0.8106, 0.6225, 0.7519, 0.565, 0.7525, 0.6225, 0.7519, 0.6225, 0.8106, 0.5675, 0.8075, 0.5675, 0.81, 0.62, 0.8106, 0.62, 0.8106, 0.5675, 0.81, 0.6225, 0.7519, 0.565, 0.7525, 0.565, 0.7475, 0.6225, 0.7475, 0.56, 0.7475, 0.565, 0.7475, 0.565, 0.7525, 0.56, 0.7525, 0.565, 0.755, 0.565, 0.8075, 0.565, 0.8075, 0.565, 0.755, 0.56, 0.7525, 0.565, 0.7525, 0.5625, 0.7525, 0.56, 0.7525, 0.495, 0.94, 0.4975, 0.9425, 0.495, 0.9425, 0.495, 0.9425, 0.3775, 0.94, 0.38, 0.94, 0.495, 0.94, 0.4975, 0.9975, 0.495, 0.9425, 0.4975, 0.9425, 0.4975, 0.995, 0.38, 0.94, 0.38, 0.94, 0.3775, 0.94, 0.3775, 0.9379, 0.4975, 0.9425, 0.4975, 0.9425, 0.495, 0.94, 0.495, 0.94, 0.4975, 0.995, 0.4975, 0.995, 0.4992, 0.9975, 0.4975, 0.9975, 0.3775, 0.94, 0.3775, 0.9358, 0.3775, 0.9358, 0.3775, 0.9379, 0.3775, 0.9358, 0.3775, 0.94, 0.375, 0.94, 0.375, 0.9375, 0.1275, 0.7475, 0.185, 0.7475, 0.185, 0.75, 0.1275, 0.75, 0.3775, 0.94, 0.495, 0.9425, 0.4975, 0.9975, 0.3775, 0.9975, 0.495, 0.94, 0.38, 0.94, 0.38, 0.94, 0.495, 0.94, 0.3775, 0.0, 0.4975, 0.0, 0.4975, 0.0025, 0.3775, 0.0025, 0.4975, 0.0025, 0.4975, 0.0, 0.5013, 0.0, 0.5019, 0.0025, 0.4975, 0.995, 0.4975, 0.9425, 0.4975, 0.9425, 0.4975, 0.995, 0.5013, 0.0, 0.4975, 0.0, 0.4994, 0.0, 0.5013, 0.0, 0.495, 0.81, 0.495, 0.8075, 0.4975, 0.8075, 0.3775, 0.81, 0.495, 0.8075, 0.495, 0.81, 0.38, 0.81, 0.495, 0.8075, 0.4975, 0.7525, 0.4975, 0.755, 0.4975, 0.8075, 0.4975, 0.8075, 0.4975, 0.8075, 0.495, 0.81, 0.495, 0.81, 0.3775, 0.8117, 0.3775, 0.81, 0.38, 0.81, 0.38, 0.81, 0.4975, 0.755, 0.4975, 0.755, 0.4975, 0.7525, 0.5, 0.7525, 0.315, 0.7475, 0.3725, 0.7475, 0.375, 0.7513, 0.315, 0.75, 0.315, 0.7475, 0.315, 0.75, 0.3113, 0.75, 0.3106, 0.7475, 0.375, 0.7513, 0.4975, 0.7525, 0.495, 0.8075, 0.3775, 0.81, 0.38, 0.81, 0.495, 0.81, 0.495, 0.81, 0.38, 0.81, 0.3113, 0.75, 0.315, 0.75, 0.3131, 0.75, 0.3113, 0.75, 0.4975, 0.7525, 0.375, 0.7513, 0.3769, 0.7475, 0.4975, 0.7475, 0.4975, 0.8075, 0.4975, 0.755, 0.4975, 0.755, 0.4975, 0.8075, 0.4975, 0.7475, 0.5025, 0.7475, 0.5025, 0.7525, 0.4975, 0.7525, 0.4975, 0.7525, 0.5025, 0.7525, 0.5025, 0.7525, 0.5, 0.7525, 0.495, 0.81, 0.4975, 0.8075, 0.4975, 0.755, 0.5, 0.7525, 0.5025, 0.7525, 0.56, 0.7525, 0.5625, 0.7525, 0.565, 0.755, 0.565, 0.8075, 0.5675, 0.81, 0.62, 0.8106, 0.6225, 0.8128, 0.6225, 0.815, 0.6225, 0.8725, 0.6225, 0.8769, 0.6225, 0.9356, 0.6225, 0.938, 0.6202, 0.94, 0.5673, 0.94, 0.565, 0.9423, 0.565, 0.9952, 0.5635, 0.9975, 0.56, 0.9975, 0.5025, 0.9975, 0.4992, 0.9975, 0.4975, 0.995, 0.4975, 0.9425, 0.495, 0.94, 0.38, 0.94, 0.3775, 0.9379, 0.3775, 0.9358, 0.3775, 0.8775, 0.3775, 0.8725, 0.3775, 0.815, 0.3775, 0.8117, 0.38, 0.81])
me_cube_003.materials.append(mat_basepodframemat)
me_cube_003.update()
me_cylinder = bpy.data.meshes.new('Cylinder')
me_cylinder.from_pydata([(0.0, 0.1, -1.0), (0.0, 0.1, 1.0), (0.07071, 0.07071, -1.0), (0.07071, 0.07071, 1.0), (0.1, 0.0, -1.0), (0.1, 0.0, 1.0), (0.07071, -0.07071, -1.0), (0.07071, -0.07071, 1.0), (0.0, -0.1, -1.0), (0.0, -0.1, 1.0), (-0.07071, -0.07071, -1.0), (-0.07071, -0.07071, 1.0), (-0.1, 0.0, -1.0), (-0.1, 0.0, 1.0), (-0.07071, 0.07071, -1.0), (-0.07071, 0.07071, 1.0)], [], [(0, 1, 3, 2), (2, 3, 5, 4), (4, 5, 7, 6), (6, 7, 9, 8), (8, 9, 11, 10), (10, 11, 13, 12), (3, 1, 15, 13, 11, 9, 7, 5), (12, 13, 15, 14), (14, 15, 1, 0), (0, 2, 4, 6, 8, 10, 12, 14)])
_uv = me_cylinder.uv_layers.new(name='UVMap')
_uv.uv.foreach_set('vector', [1.0, 0.5, 1.0, 1.0, 0.875, 1.0, 0.875, 0.5, 0.875, 0.5, 0.875, 1.0, 0.75, 1.0, 0.75, 0.5, 0.75, 0.5, 0.75, 1.0, 0.625, 1.0, 0.625, 0.5, 0.625, 0.5, 0.625, 1.0, 0.5, 1.0, 0.5, 0.5, 0.5, 0.5, 0.5, 1.0, 0.375, 1.0, 0.375, 0.5, 0.375, 0.5, 0.375, 1.0, 0.25, 1.0, 0.25, 0.5, 0.4197, 0.4197, 0.25, 0.49, 0.08029, 0.4197, 0.01, 0.25, 0.08029, 0.08029, 0.25, 0.01, 0.4197, 0.08029, 0.49, 0.25, 0.25, 0.5, 0.25, 1.0, 0.125, 1.0, 0.125, 0.5, 0.125, 0.5, 0.125, 1.0, 0.0, 1.0, 0.0, 0.5, 0.75, 0.49, 0.9197, 0.4197, 0.99, 0.25, 0.9197, 0.08029, 0.75, 0.01, 0.5803, 0.08029, 0.51, 0.25, 0.5803, 0.4197])
me_cylinder.materials.append(mat_cablemat)
me_cylinder.update()
me_cylinder_002 = bpy.data.meshes.new('Cylinder.002')
me_cylinder_002.from_pydata([(0.0, 0.1, -1.0), (0.0, 0.1, 1.0), (0.07071, 0.07071, -1.0), (0.07071, 0.07071, 1.0), (0.1, 0.0, -1.0), (0.1, 0.0, 1.0), (0.07071, -0.07071, -1.0), (0.07071, -0.07071, 1.0), (0.0, -0.1, -1.0), (0.0, -0.1, 1.0), (-0.07071, -0.07071, -1.0), (-0.07071, -0.07071, 1.0), (-0.1, 0.0, -1.0), (-0.1, 0.0, 1.0), (-0.07071, 0.07071, -1.0), (-0.07071, 0.07071, 1.0)], [], [(0, 1, 3, 2), (2, 3, 5, 4), (4, 5, 7, 6), (6, 7, 9, 8), (8, 9, 11, 10), (10, 11, 13, 12), (3, 1, 15, 13, 11, 9, 7, 5), (12, 13, 15, 14), (14, 15, 1, 0), (0, 2, 4, 6, 8, 10, 12, 14)])
_uv = me_cylinder_002.uv_layers.new(name='UVMap')
_uv.uv.foreach_set('vector', [1.0, 0.5, 1.0, 1.0, 0.875, 1.0, 0.875, 0.5, 0.875, 0.5, 0.875, 1.0, 0.75, 1.0, 0.75, 0.5, 0.75, 0.5, 0.75, 1.0, 0.625, 1.0, 0.625, 0.5, 0.625, 0.5, 0.625, 1.0, 0.5, 1.0, 0.5, 0.5, 0.5, 0.5, 0.5, 1.0, 0.375, 1.0, 0.375, 0.5, 0.375, 0.5, 0.375, 1.0, 0.25, 1.0, 0.25, 0.5, 0.4197, 0.4197, 0.25, 0.49, 0.08029, 0.4197, 0.01, 0.25, 0.08029, 0.08029, 0.25, 0.01, 0.4197, 0.08029, 0.49, 0.25, 0.25, 0.5, 0.25, 1.0, 0.125, 1.0, 0.125, 0.5, 0.125, 0.5, 0.125, 1.0, 0.0, 1.0, 0.0, 0.5, 0.75, 0.49, 0.9197, 0.4197, 0.99, 0.25, 0.9197, 0.08029, 0.75, 0.01, 0.5803, 0.08029, 0.51, 0.25, 0.5803, 0.4197])
me_cylinder_002.materials.append(mat_cablemat)
me_cylinder_002.update()

# ---- curves / text
txt_text_001 = bpy.data.curves.new('Text.001', 'FONT')
txt_text_001.dimensions = '2D'
txt_text_001.body = 'F8'
txt_text_001.materials.append(mat_podlabelmat)
txt_text_001.size = 0.5

# ---- objects
ob_basepodframe_col = bpy.data.objects.new('BasePodFrame-col', me_cube)
ob_console = bpy.data.objects.new('Console', me_cube_001)
ob_consolescreen = bpy.data.objects.new('ConsoleScreen', me_cube_002)
ob_poddoor_col = bpy.data.objects.new('PodDoor-col', me_cube_003)
ob_podlabel = bpy.data.objects.new('PodLabel', txt_text_001)
ob_cable_col = bpy.data.objects.new('Cable-col', me_cylinder)
ob_cablecap = bpy.data.objects.new('CableCap', me_cylinder_002)

# ---- transforms, parenting, visibility, modifiers, constraints
ob_basepodframe_col.location = (0.0, 0.0, 0.0)
ob_basepodframe_col.scale = (1.0, 1.0, 2.0)
ob_basepodframe_col.lock_rotations_4d = False
ob_basepodframe_col.empty_display_type = 'ARROWS'
ob_basepodframe_col.lineart.crease_threshold = 0.0
ob_console.location = (0.4, -0.95, 0.0)
ob_console.scale = (1.0, 0.5, 1.0)
ob_consolescreen.parent = ob_console
ob_consolescreen.matrix_parent_inverse = Matrix(((1.0, -0.0, -0.0, -4.0), (-0.0, 1.0, 0.0, 0.25), (-0.0, -0.0, 1.0, -0.0), (-0.0, 0.0, -0.0, 1.0)))
ob_consolescreen.location = (4.0, -0.25, 0.0)
ob_consolescreen.scale = (0.9, 0.5, 0.9)
ob_poddoor_col.location = (0.0, -1.0, 0.0)
ob_poddoor_col.scale = (1.9, 0.1, 3.9)
ob_podlabel.parent = ob_poddoor_col
ob_podlabel.matrix_parent_inverse = Matrix(((0.5263, -0.0, -0.0, -0.0), (-0.0, 10.0, 0.0, 10.0), (-0.0, -0.0, 0.2564, -0.0), (-0.0, 0.0, -0.0, 1.0)))
ob_podlabel.location = (0.4604, -1.765, 1.077)
ob_podlabel.rotation_euler = (1.571, -0.0, -0.0)
_m = ob_podlabel.modifiers.new('Shrinkwrap', 'SHRINKWRAP')
_m.target = ob_poddoor_col
_m.offset = 0.01
ob_cable_col.location = (0.5, 1.706, -1.681)
ob_cable_col.rotation_euler = (1.571, 0.0, 0.0)
ob_cablecap.location = (0.5, 1.0, -1.681)
ob_cablecap.rotation_euler = (1.571, 0.0, 0.0)
ob_cablecap.scale = (2.0, 2.0, 0.2)

# ---- collection membership
col_collection.objects.link(ob_basepodframe_col)
col_collection.objects.link(ob_console)
col_collection.objects.link(ob_consolescreen)
col_collection.objects.link(ob_poddoor_col)
col_collection.objects.link(ob_podlabel)
col_collection.objects.link(ob_cable_col)
col_collection.objects.link(ob_cablecap)

# ---- scene / render settings (as saved in the file)
scene.frame_start = 1; scene.frame_end = 250; scene.frame_set(250)
scene.render.engine = 'BLENDER_EEVEE_NEXT'
scene.render.bake_bias = 0.0
scene.render.bake_samples = 0
scene.cycles.sampling_pattern = 'TABULATED_SOBOL'
scene.eevee.use_volume_custom_range = False
bpy.context.view_layer.update()

# ---- added for rendering (the .blend has no active camera): camera
cam_auto = bpy.data.cameras.new('AutoCamera')
cam_auto.lens = 50.0
cam_auto.sensor_width = 36.0
cam_auto.clip_end = 1000.0
ob_auto_camera = bpy.data.objects.new('AutoCamera', cam_auto)
scene.collection.objects.link(ob_auto_camera)
ob_auto_camera.location = (5.85144, -6.55126, 4.68115)
ob_auto_camera.rotation_euler = (1.09748, -7.21219e-08, 0.694738)
scene.camera = ob_auto_camera
bpy.context.view_layer.update()
